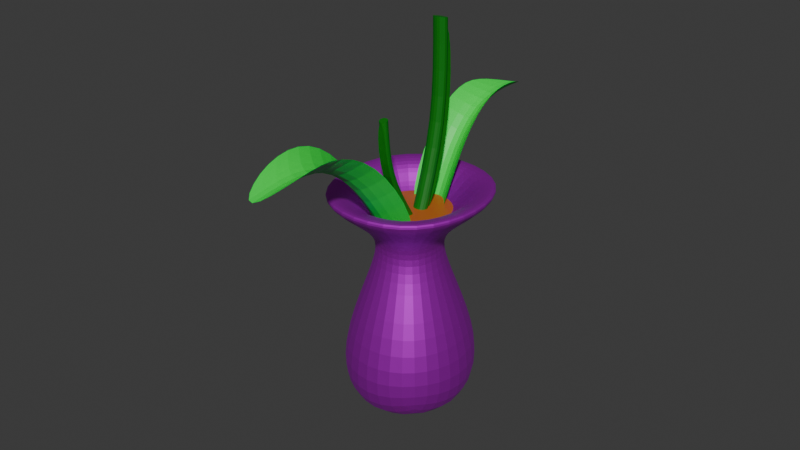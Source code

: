 # Source: Vase.blend  (saved by Blender 4.5.90; exported with 4.5.12 LTS)
import bpy
from mathutils import Matrix  # noqa: F401  (used for matrix-valued properties, if any)

bpy.ops.wm.read_factory_settings(use_empty=True)
scene = bpy.context.scene
scene.name = 'Scene'

# ---- collections
col_collection = bpy.data.collections.new('Collection'); scene.collection.children.link(col_collection)

# ---- materials (node trees are filled in below, after node groups)
mat_rose = bpy.data.materials.new('Rose')
mat_stem = bpy.data.materials.new('Stem')
mat_leaf = bpy.data.materials.new('Leaf')
mat_vase = bpy.data.materials.new('Vase')
mat_dirt = bpy.data.materials.new('Dirt')

# ---- material node trees
mat_rose.use_nodes = True; mat_rose.node_tree.nodes.clear()
_N = mat_rose.node_tree.nodes; _L = mat_rose.node_tree.links
n0 = _N.new('ShaderNodeBsdfPrincipled'); n0.name = 'Principled BSDF'; n0.location = (-200, 100)
n0.inputs[0].default_value = (0.5146, 0.001872, 0.0, 1.0)
n1 = _N.new('ShaderNodeOutputMaterial'); n1.name = 'Material Output'; n1.location = (200, 100)
_L.new(n0.outputs[0], n1.inputs[0])
n1.is_active_output = True
mat_stem.use_nodes = True; mat_stem.node_tree.nodes.clear()
_N = mat_stem.node_tree.nodes; _L = mat_stem.node_tree.links
n0 = _N.new('ShaderNodeBsdfPrincipled'); n0.name = 'Principled BSDF'; n0.location = (-200, 100)
n0.inputs[0].default_value = (0.0, 0.1755, 0.0019, 1.0)
n1 = _N.new('ShaderNodeOutputMaterial'); n1.name = 'Material Output'; n1.location = (200, 100)
_L.new(n0.outputs[0], n1.inputs[0])
n1.is_active_output = True
mat_leaf.use_nodes = True; mat_leaf.node_tree.nodes.clear()
_N = mat_leaf.node_tree.nodes; _L = mat_leaf.node_tree.links
n0 = _N.new('ShaderNodeBsdfPrincipled'); n0.name = 'Principled BSDF'; n0.location = (-200, 100)
n0.inputs[0].default_value = (0.0, 0.8003, 0.05719, 1.0)
n1 = _N.new('ShaderNodeOutputMaterial'); n1.name = 'Material Output'; n1.location = (200, 100)
_L.new(n0.outputs[0], n1.inputs[0])
n1.is_active_output = True
mat_vase.use_nodes = True; mat_vase.node_tree.nodes.clear()
_N = mat_vase.node_tree.nodes; _L = mat_vase.node_tree.links
n0 = _N.new('ShaderNodeBsdfPrincipled'); n0.name = 'Principled BSDF'; n0.location = (-200, 100)
n0.inputs[0].default_value = (0.6462, 0.00534, 0.8024, 1.0)
n0.inputs[1].default_value = 0.8
n1 = _N.new('ShaderNodeOutputMaterial'); n1.name = 'Material Output'; n1.location = (200, 100)
_L.new(n0.outputs[0], n1.inputs[0])
n1.is_active_output = True
mat_dirt.use_nodes = True; mat_dirt.node_tree.nodes.clear()
_N = mat_dirt.node_tree.nodes; _L = mat_dirt.node_tree.links
n0 = _N.new('ShaderNodeBsdfPrincipled'); n0.name = 'Principled BSDF'; n0.location = (-200, 100)
n0.inputs[0].default_value = (0.5044, 0.1203, 0.02116, 1.0)
n1 = _N.new('ShaderNodeOutputMaterial'); n1.name = 'Material Output'; n1.location = (200, 100)
_L.new(n0.outputs[0], n1.inputs[0])
n1.is_active_output = True

# ---- world
world_world = bpy.data.worlds.new('World'); scene.world = world_world
world_world.use_nodes = True; world_world.node_tree.nodes.clear()
_N = world_world.node_tree.nodes; _L = world_world.node_tree.links
n0 = _N.new('ShaderNodeOutputWorld'); n0.name = 'World Output'; n0.location = (200, 100)
n1 = _N.new('ShaderNodeBackground'); n1.name = 'Background'; n1.location = (-200, 100)
n1.inputs[0].default_value = (0.05088, 0.05088, 0.05088, 1.0)
_L.new(n1.outputs[0], n0.inputs[0])
n0.is_active_output = True
world_world.color = (0.05088, 0.05088, 0.05088)
world_world.sun_shadow_jitter_overblur = 0.0

# ---- meshes
me_sphere = bpy.data.meshes.new('Sphere')
me_sphere.from_pydata([(0.5939, 0.7077, 1.387), (0.6428, 0.766, 1.005), (0.5939, 0.7077, 0.6221), (0.4545, 0.5417, 0.2977), (0.246, 0.2932, 0.08089), (0.9098, 0.1604, 1.387), (0.9848, 0.1736, 1.005), (0.9098, 0.1604, 0.6221), (0.6964, 0.1228, 0.2977), (0.3769, 0.06645, 0.08089), (0.8001, -0.4619, 1.387), (0.866, -0.5, 1.005), (0.8001, -0.4619, 0.6221), (0.6124, -0.3536, 0.2977), (0.3314, -0.1913, 0.08089), (0.0, 0.0, 0.00477), (-0.7077, 0.5939, 1.387), (-0.766, 0.6428, 1.005), (-0.7077, 0.5939, 0.6221), (-0.5417, 0.4545, 0.2977), (-0.2932, 0.246, 0.08089), (-0.1604, 0.9098, 1.387), (-0.1736, 0.9848, 1.005), (-0.1604, 0.9098, 0.6221), (-0.1228, 0.6964, 0.2977), (-0.06645, 0.3769, 0.08089), (0.4619, 0.8001, 1.387), (0.5, 0.866, 1.005), (0.4619, 0.8001, 0.6221), (0.3536, 0.6124, 0.2977), (0.1913, 0.3314, 0.08089), (0.0, 0.0, 0.00477), (-0.5939, -0.7077, 1.387), (-0.6428, -0.766, 1.005), (-0.5939, -0.7077, 0.6221), (-0.4545, -0.5417, 0.2977), (-0.246, -0.2932, 0.08089), (-0.9098, -0.1604, 1.387), (-0.9848, -0.1736, 1.005), (-0.9098, -0.1604, 0.6221), (-0.6964, -0.1228, 0.2977), (-0.3769, -0.06645, 0.08089), (-0.8001, 0.4619, 1.387), (-0.866, 0.5, 1.005), (-0.8001, 0.4619, 0.6221), (-0.6124, 0.3536, 0.2977), (-0.3314, 0.1913, 0.08089), (0.0, 0.0, 0.00477), (0.7077, -0.5939, 1.387), (0.766, -0.6428, 1.005), (0.7077, -0.5939, 0.6221), (0.5417, -0.4545, 0.2977), (0.2932, -0.246, 0.08089), (0.1604, -0.9098, 1.387), (0.1736, -0.9848, 1.005), (0.1604, -0.9098, 0.6221), (0.1228, -0.6964, 0.2977), (0.06645, -0.3769, 0.08089), (-0.4619, -0.8001, 1.387), (-0.5, -0.866, 1.005), (-0.4619, -0.8001, 0.6221), (-0.3536, -0.6124, 0.2977), (-0.1913, -0.3314, 0.08089), (0.0, 0.0, 0.00477)], [], [(1, 0, 5, 6), (4, 3, 8, 9), (2, 1, 6, 7), (15, 4, 9), (3, 2, 7, 8), (9, 8, 13, 14), (7, 6, 11, 12), (15, 9, 14), (8, 7, 12, 13), (6, 5, 10, 11), (17, 16, 21, 22), (20, 19, 24, 25), (18, 17, 22, 23), (31, 20, 25), (19, 18, 23, 24), (25, 24, 29, 30), (23, 22, 27, 28), (31, 25, 30), (24, 23, 28, 29), (22, 21, 26, 27), (33, 32, 37, 38), (36, 35, 40, 41), (34, 33, 38, 39), (47, 36, 41), (35, 34, 39, 40), (41, 40, 45, 46), (39, 38, 43, 44), (47, 41, 46), (40, 39, 44, 45), (38, 37, 42, 43), (49, 48, 53, 54), (52, 51, 56, 57), (50, 49, 54, 55), (63, 52, 57), (51, 50, 55, 56), (57, 56, 61, 62), (55, 54, 59, 60), (63, 57, 62), (56, 55, 60, 61), (54, 53, 58, 59)])
_uv = me_sphere.uv_layers.new(name='UVMap')
_uv.uv.foreach_set('vector', [0.5556, 0.5, 0.5556, 0.625, 0.4444, 0.625, 0.4444, 0.5, 0.5556, 0.125, 0.5556, 0.25, 0.4444, 0.25, 0.4444, 0.125, 0.5556, 0.375, 0.5556, 0.5, 0.4444, 0.5, 0.4444, 0.375, 0.5, 0.0, 0.5556, 0.125, 0.4444, 0.125, 0.5556, 0.25, 0.5556, 0.375, 0.4444, 0.375, 0.4444, 0.25, 0.4444, 0.125, 0.4444, 0.25, 0.3333, 0.25, 0.3333, 0.125, 0.4444, 0.375, 0.4444, 0.5, 0.3333, 0.5, 0.3333, 0.375, 0.3889, 0.0, 0.4444, 0.125, 0.3333, 0.125, 0.4444, 0.25, 0.4444, 0.375, 0.3333, 0.375, 0.3333, 0.25, 0.4444, 0.5, 0.4444, 0.625, 0.3333, 0.625, 0.3333, 0.5, 0.5556, 0.5, 0.5556, 0.625, 0.4444, 0.625, 0.4444, 0.5, 0.5556, 0.125, 0.5556, 0.25, 0.4444, 0.25, 0.4444, 0.125, 0.5556, 0.375, 0.5556, 0.5, 0.4444, 0.5, 0.4444, 0.375, 0.5, 0.0, 0.5556, 0.125, 0.4444, 0.125, 0.5556, 0.25, 0.5556, 0.375, 0.4444, 0.375, 0.4444, 0.25, 0.4444, 0.125, 0.4444, 0.25, 0.3333, 0.25, 0.3333, 0.125, 0.4444, 0.375, 0.4444, 0.5, 0.3333, 0.5, 0.3333, 0.375, 0.3889, 0.0, 0.4444, 0.125, 0.3333, 0.125, 0.4444, 0.25, 0.4444, 0.375, 0.3333, 0.375, 0.3333, 0.25, 0.4444, 0.5, 0.4444, 0.625, 0.3333, 0.625, 0.3333, 0.5, 0.5556, 0.5, 0.5556, 0.625, 0.4444, 0.625, 0.4444, 0.5, 0.5556, 0.125, 0.5556, 0.25, 0.4444, 0.25, 0.4444, 0.125, 0.5556, 0.375, 0.5556, 0.5, 0.4444, 0.5, 0.4444, 0.375, 0.5, 0.0, 0.5556, 0.125, 0.4444, 0.125, 0.5556, 0.25, 0.5556, 0.375, 0.4444, 0.375, 0.4444, 0.25, 0.4444, 0.125, 0.4444, 0.25, 0.3333, 0.25, 0.3333, 0.125, 0.4444, 0.375, 0.4444, 0.5, 0.3333, 0.5, 0.3333, 0.375, 0.3889, 0.0, 0.4444, 0.125, 0.3333, 0.125, 0.4444, 0.25, 0.4444, 0.375, 0.3333, 0.375, 0.3333, 0.25, 0.4444, 0.5, 0.4444, 0.625, 0.3333, 0.625, 0.3333, 0.5, 0.5556, 0.5, 0.5556, 0.625, 0.4444, 0.625, 0.4444, 0.5, 0.5556, 0.125, 0.5556, 0.25, 0.4444, 0.25, 0.4444, 0.125, 0.5556, 0.375, 0.5556, 0.5, 0.4444, 0.5, 0.4444, 0.375, 0.5, 0.0, 0.5556, 0.125, 0.4444, 0.125, 0.5556, 0.25, 0.5556, 0.375, 0.4444, 0.375, 0.4444, 0.25, 0.4444, 0.125, 0.4444, 0.25, 0.3333, 0.25, 0.3333, 0.125, 0.4444, 0.375, 0.4444, 0.5, 0.3333, 0.5, 0.3333, 0.375, 0.3889, 0.0, 0.4444, 0.125, 0.3333, 0.125, 0.4444, 0.25, 0.4444, 0.375, 0.3333, 0.375, 0.3333, 0.25, 0.4444, 0.5, 0.4444, 0.625, 0.3333, 0.625, 0.3333, 0.5])
me_sphere.materials.append(mat_rose)
me_sphere.update()
me_sphere_001 = bpy.data.meshes.new('Sphere.001')
me_sphere_001.from_pydata([(-0.09893, 0.7378, 1.324), (-0.09747, 0.8036, 0.9927), (-0.09893, 0.7378, 0.6618), (-0.1031, 0.5503, 0.3812), (-0.1093, 0.2696, 0.1937), (0.4347, 0.5345, 1.324), (0.4801, 0.5836, 0.9927), (0.4347, 0.5345, 0.6618), (0.3053, 0.3947, 0.3812), (0.1117, 0.1855, 0.1937), (0.7103, 0.05245, 1.324), (0.7785, 0.06183, 0.9927), (0.7103, 0.05245, 0.6618), (0.5163, 0.02575, 0.3812), (0.2259, -0.01422, 0.1937), (-0.1166, -0.06137, 0.1279), (-0.7378, -0.09893, 1.324), (-0.8036, -0.09747, 0.9927), (-0.7378, -0.09893, 0.6618), (-0.5503, -0.1031, 0.3812), (-0.2696, -0.1093, 0.1937), (-0.5345, 0.4347, 1.324), (-0.5836, 0.4801, 0.9927), (-0.5345, 0.4347, 0.6618), (-0.3947, 0.3053, 0.3812), (-0.1855, 0.1117, 0.1937), (-0.05245, 0.7103, 1.324), (-0.06183, 0.7785, 0.9927), (-0.05245, 0.7103, 0.6618), (-0.02575, 0.5163, 0.3812), (0.01422, 0.2259, 0.1937), (0.06137, -0.1166, 0.1279), (0.09893, -0.7378, 1.324), (0.09747, -0.8036, 0.9927), (0.09893, -0.7378, 0.6618), (0.1031, -0.5503, 0.3812), (0.1093, -0.2696, 0.1937), (-0.4347, -0.5345, 1.324), (-0.4801, -0.5836, 0.9927), (-0.4347, -0.5345, 0.6618), (-0.3053, -0.3947, 0.3812), (-0.1117, -0.1855, 0.1937), (-0.7103, -0.05245, 1.324), (-0.7785, -0.06183, 0.9927), (-0.7103, -0.05245, 0.6618), (-0.5163, -0.02575, 0.3812), (-0.2259, 0.01422, 0.1937), (0.1166, 0.06137, 0.1279), (0.7378, 0.09893, 1.324), (0.8036, 0.09747, 0.9927), (0.7378, 0.09893, 0.6618), (0.5503, 0.1031, 0.3812), (0.2696, 0.1093, 0.1937), (0.5345, -0.4347, 1.324), (0.5836, -0.4801, 0.9927), (0.5345, -0.4347, 0.6618), (0.3947, -0.3053, 0.3812), (0.1855, -0.1117, 0.1937), (0.05245, -0.7103, 1.324), (0.06183, -0.7785, 0.9927), (0.05245, -0.7103, 0.6618), (0.02575, -0.5163, 0.3812), (-0.01422, -0.2259, 0.1937), (-0.06137, 0.1166, 0.1279)], [], [(1, 0, 5, 6), (4, 3, 8, 9), (2, 1, 6, 7), (15, 4, 9), (3, 2, 7, 8), (9, 8, 13, 14), (7, 6, 11, 12), (15, 9, 14), (8, 7, 12, 13), (6, 5, 10, 11), (17, 16, 21, 22), (20, 19, 24, 25), (18, 17, 22, 23), (31, 20, 25), (19, 18, 23, 24), (25, 24, 29, 30), (23, 22, 27, 28), (31, 25, 30), (24, 23, 28, 29), (22, 21, 26, 27), (33, 32, 37, 38), (36, 35, 40, 41), (34, 33, 38, 39), (47, 36, 41), (35, 34, 39, 40), (41, 40, 45, 46), (39, 38, 43, 44), (47, 41, 46), (40, 39, 44, 45), (38, 37, 42, 43), (49, 48, 53, 54), (52, 51, 56, 57), (50, 49, 54, 55), (63, 52, 57), (51, 50, 55, 56), (57, 56, 61, 62), (55, 54, 59, 60), (63, 57, 62), (56, 55, 60, 61), (54, 53, 58, 59)])
_uv = me_sphere_001.uv_layers.new(name='UVMap')
_uv.uv.foreach_set('vector', [0.5556, 0.5, 0.5556, 0.625, 0.4444, 0.625, 0.4444, 0.5, 0.5556, 0.125, 0.5556, 0.25, 0.4444, 0.25, 0.4444, 0.125, 0.5556, 0.375, 0.5556, 0.5, 0.4444, 0.5, 0.4444, 0.375, 0.5, 0.0, 0.5556, 0.125, 0.4444, 0.125, 0.5556, 0.25, 0.5556, 0.375, 0.4444, 0.375, 0.4444, 0.25, 0.4444, 0.125, 0.4444, 0.25, 0.3333, 0.25, 0.3333, 0.125, 0.4444, 0.375, 0.4444, 0.5, 0.3333, 0.5, 0.3333, 0.375, 0.3889, 0.0, 0.4444, 0.125, 0.3333, 0.125, 0.4444, 0.25, 0.4444, 0.375, 0.3333, 0.375, 0.3333, 0.25, 0.4444, 0.5, 0.4444, 0.625, 0.3333, 0.625, 0.3333, 0.5, 0.5556, 0.5, 0.5556, 0.625, 0.4444, 0.625, 0.4444, 0.5, 0.5556, 0.125, 0.5556, 0.25, 0.4444, 0.25, 0.4444, 0.125, 0.5556, 0.375, 0.5556, 0.5, 0.4444, 0.5, 0.4444, 0.375, 0.5, 0.0, 0.5556, 0.125, 0.4444, 0.125, 0.5556, 0.25, 0.5556, 0.375, 0.4444, 0.375, 0.4444, 0.25, 0.4444, 0.125, 0.4444, 0.25, 0.3333, 0.25, 0.3333, 0.125, 0.4444, 0.375, 0.4444, 0.5, 0.3333, 0.5, 0.3333, 0.375, 0.3889, 0.0, 0.4444, 0.125, 0.3333, 0.125, 0.4444, 0.25, 0.4444, 0.375, 0.3333, 0.375, 0.3333, 0.25, 0.4444, 0.5, 0.4444, 0.625, 0.3333, 0.625, 0.3333, 0.5, 0.5556, 0.5, 0.5556, 0.625, 0.4444, 0.625, 0.4444, 0.5, 0.5556, 0.125, 0.5556, 0.25, 0.4444, 0.25, 0.4444, 0.125, 0.5556, 0.375, 0.5556, 0.5, 0.4444, 0.5, 0.4444, 0.375, 0.5, 0.0, 0.5556, 0.125, 0.4444, 0.125, 0.5556, 0.25, 0.5556, 0.375, 0.4444, 0.375, 0.4444, 0.25, 0.4444, 0.125, 0.4444, 0.25, 0.3333, 0.25, 0.3333, 0.125, 0.4444, 0.375, 0.4444, 0.5, 0.3333, 0.5, 0.3333, 0.375, 0.3889, 0.0, 0.4444, 0.125, 0.3333, 0.125, 0.4444, 0.25, 0.4444, 0.375, 0.3333, 0.375, 0.3333, 0.25, 0.4444, 0.5, 0.4444, 0.625, 0.3333, 0.625, 0.3333, 0.5, 0.5556, 0.5, 0.5556, 0.625, 0.4444, 0.625, 0.4444, 0.5, 0.5556, 0.125, 0.5556, 0.25, 0.4444, 0.25, 0.4444, 0.125, 0.5556, 0.375, 0.5556, 0.5, 0.4444, 0.5, 0.4444, 0.375, 0.5, 0.0, 0.5556, 0.125, 0.4444, 0.125, 0.5556, 0.25, 0.5556, 0.375, 0.4444, 0.375, 0.4444, 0.25, 0.4444, 0.125, 0.4444, 0.25, 0.3333, 0.25, 0.3333, 0.125, 0.4444, 0.375, 0.4444, 0.5, 0.3333, 0.5, 0.3333, 0.375, 0.3889, 0.0, 0.4444, 0.125, 0.3333, 0.125, 0.4444, 0.25, 0.4444, 0.375, 0.3333, 0.375, 0.3333, 0.25, 0.4444, 0.5, 0.4444, 0.625, 0.3333, 0.625, 0.3333, 0.5])
me_sphere_001.materials.append(mat_rose)
me_sphere_001.update()
me_sphere_002 = bpy.data.meshes.new('Sphere.002')
me_sphere_002.from_pydata([(-0.3589, 0.2208, 1.261), (-0.3865, 0.2497, 1.06), (-0.3589, 0.2208, 0.8597), (-0.2802, 0.1386, 0.6895), (-0.1625, 0.01557, 0.5758), (-0.04282, 0.3625, 1.261), (-0.0444, 0.403, 1.06), (-0.04282, 0.3625, 0.8597), (-0.03833, 0.247, 0.6895), (-0.03162, 0.07426, 0.5758), (0.2822, 0.274, 1.261), (0.3074, 0.3072, 1.06), (0.2822, 0.274, 0.8597), (0.2104, 0.1793, 0.6895), (0.103, 0.03759, 0.5758), (-0.0237, -0.1295, 0.5359), (-0.2208, -0.3589, 1.261), (-0.2497, -0.3865, 1.06), (-0.2208, -0.3589, 0.8597), (-0.1386, -0.2802, 0.6895), (-0.01557, -0.1625, 0.5758), (-0.3625, -0.04282, 1.261), (-0.403, -0.0444, 1.06), (-0.3625, -0.04282, 0.8597), (-0.247, -0.03833, 0.6895), (-0.07426, -0.03162, 0.5758), (-0.274, 0.2822, 1.261), (-0.3072, 0.3074, 1.06), (-0.274, 0.2822, 0.8597), (-0.1793, 0.2104, 0.6895), (-0.03759, 0.103, 0.5758), (0.1295, -0.0237, 0.5359), (0.3589, -0.2208, 1.261), (0.3865, -0.2497, 1.06), (0.3589, -0.2208, 0.8597), (0.2802, -0.1386, 0.6895), (0.1625, -0.01557, 0.5758), (0.04282, -0.3625, 1.261), (0.0444, -0.403, 1.06), (0.04282, -0.3625, 0.8597), (0.03833, -0.247, 0.6895), (0.03162, -0.07426, 0.5758), (-0.2822, -0.274, 1.261), (-0.3074, -0.3072, 1.06), (-0.2822, -0.274, 0.8597), (-0.2104, -0.1793, 0.6895), (-0.103, -0.03759, 0.5758), (0.0237, 0.1295, 0.5359), (0.2208, 0.3589, 1.261), (0.2497, 0.3865, 1.06), (0.2208, 0.3589, 0.8597), (0.1386, 0.2802, 0.6895), (0.01557, 0.1625, 0.5758), (0.3625, 0.04282, 1.261), (0.403, 0.0444, 1.06), (0.3625, 0.04282, 0.8597), (0.247, 0.03833, 0.6895), (0.07426, 0.03162, 0.5758), (0.274, -0.2822, 1.261), (0.3072, -0.3074, 1.06), (0.274, -0.2822, 0.8597), (0.1793, -0.2104, 0.6895), (0.03759, -0.103, 0.5758), (-0.1295, 0.0237, 0.5359)], [], [(1, 0, 5, 6), (4, 3, 8, 9), (2, 1, 6, 7), (15, 4, 9), (3, 2, 7, 8), (9, 8, 13, 14), (7, 6, 11, 12), (15, 9, 14), (8, 7, 12, 13), (6, 5, 10, 11), (17, 16, 21, 22), (20, 19, 24, 25), (18, 17, 22, 23), (31, 20, 25), (19, 18, 23, 24), (25, 24, 29, 30), (23, 22, 27, 28), (31, 25, 30), (24, 23, 28, 29), (22, 21, 26, 27), (33, 32, 37, 38), (36, 35, 40, 41), (34, 33, 38, 39), (47, 36, 41), (35, 34, 39, 40), (41, 40, 45, 46), (39, 38, 43, 44), (47, 41, 46), (40, 39, 44, 45), (38, 37, 42, 43), (49, 48, 53, 54), (52, 51, 56, 57), (50, 49, 54, 55), (63, 52, 57), (51, 50, 55, 56), (57, 56, 61, 62), (55, 54, 59, 60), (63, 57, 62), (56, 55, 60, 61), (54, 53, 58, 59)])
_uv = me_sphere_002.uv_layers.new(name='UVMap')
_uv.uv.foreach_set('vector', [0.5556, 0.5, 0.5556, 0.625, 0.4444, 0.625, 0.4444, 0.5, 0.5556, 0.125, 0.5556, 0.25, 0.4444, 0.25, 0.4444, 0.125, 0.5556, 0.375, 0.5556, 0.5, 0.4444, 0.5, 0.4444, 0.375, 0.5, 0.0, 0.5556, 0.125, 0.4444, 0.125, 0.5556, 0.25, 0.5556, 0.375, 0.4444, 0.375, 0.4444, 0.25, 0.4444, 0.125, 0.4444, 0.25, 0.3333, 0.25, 0.3333, 0.125, 0.4444, 0.375, 0.4444, 0.5, 0.3333, 0.5, 0.3333, 0.375, 0.3889, 0.0, 0.4444, 0.125, 0.3333, 0.125, 0.4444, 0.25, 0.4444, 0.375, 0.3333, 0.375, 0.3333, 0.25, 0.4444, 0.5, 0.4444, 0.625, 0.3333, 0.625, 0.3333, 0.5, 0.5556, 0.5, 0.5556, 0.625, 0.4444, 0.625, 0.4444, 0.5, 0.5556, 0.125, 0.5556, 0.25, 0.4444, 0.25, 0.4444, 0.125, 0.5556, 0.375, 0.5556, 0.5, 0.4444, 0.5, 0.4444, 0.375, 0.5, 0.0, 0.5556, 0.125, 0.4444, 0.125, 0.5556, 0.25, 0.5556, 0.375, 0.4444, 0.375, 0.4444, 0.25, 0.4444, 0.125, 0.4444, 0.25, 0.3333, 0.25, 0.3333, 0.125, 0.4444, 0.375, 0.4444, 0.5, 0.3333, 0.5, 0.3333, 0.375, 0.3889, 0.0, 0.4444, 0.125, 0.3333, 0.125, 0.4444, 0.25, 0.4444, 0.375, 0.3333, 0.375, 0.3333, 0.25, 0.4444, 0.5, 0.4444, 0.625, 0.3333, 0.625, 0.3333, 0.5, 0.5556, 0.5, 0.5556, 0.625, 0.4444, 0.625, 0.4444, 0.5, 0.5556, 0.125, 0.5556, 0.25, 0.4444, 0.25, 0.4444, 0.125, 0.5556, 0.375, 0.5556, 0.5, 0.4444, 0.5, 0.4444, 0.375, 0.5, 0.0, 0.5556, 0.125, 0.4444, 0.125, 0.5556, 0.25, 0.5556, 0.375, 0.4444, 0.375, 0.4444, 0.25, 0.4444, 0.125, 0.4444, 0.25, 0.3333, 0.25, 0.3333, 0.125, 0.4444, 0.375, 0.4444, 0.5, 0.3333, 0.5, 0.3333, 0.375, 0.3889, 0.0, 0.4444, 0.125, 0.3333, 0.125, 0.4444, 0.25, 0.4444, 0.375, 0.3333, 0.375, 0.3333, 0.25, 0.4444, 0.5, 0.4444, 0.625, 0.3333, 0.625, 0.3333, 0.5, 0.5556, 0.5, 0.5556, 0.625, 0.4444, 0.625, 0.4444, 0.5, 0.5556, 0.125, 0.5556, 0.25, 0.4444, 0.25, 0.4444, 0.125, 0.5556, 0.375, 0.5556, 0.5, 0.4444, 0.5, 0.4444, 0.375, 0.5, 0.0, 0.5556, 0.125, 0.4444, 0.125, 0.5556, 0.25, 0.5556, 0.375, 0.4444, 0.375, 0.4444, 0.25, 0.4444, 0.125, 0.4444, 0.25, 0.3333, 0.25, 0.3333, 0.125, 0.4444, 0.375, 0.4444, 0.5, 0.3333, 0.5, 0.3333, 0.375, 0.3889, 0.0, 0.4444, 0.125, 0.3333, 0.125, 0.4444, 0.25, 0.4444, 0.375, 0.3333, 0.375, 0.3333, 0.25, 0.4444, 0.5, 0.4444, 0.625, 0.3333, 0.625, 0.3333, 0.5])
me_sphere_002.materials.append(mat_rose)
me_sphere_002.update()
me_cube_001 = bpy.data.meshes.new('Cube.001')
me_cube_001.from_pydata([(-0.2347, -0.2347, -4.816), (-0.2347, -0.2347, 1.0), (-0.2347, 0.2347, -4.816), (-0.2347, 0.2347, 1.0), (0.2347, -0.2347, -4.816), (0.2347, -0.2347, 1.0), (0.2347, 0.2347, -4.816), (0.2347, 0.2347, 1.0), (-0.2347, 0.4871, -1.894), (-0.2347, 0.9564, -1.894), (0.2347, 0.9564, -1.894), (0.2347, 0.4871, -1.894), (-0.2347, 0.2347, -4.816), (-0.2347, 0.2347, 1.0), (0.2347, 0.2347, -4.816), (0.2347, 0.2347, 1.0), (-0.2347, 0.9564, -1.894), (0.2347, 0.9564, -1.894)], [], [(8, 1, 3, 9), (9, 3, 7, 10), (10, 7, 5, 11), (11, 5, 1, 8), (2, 6, 4, 0), (7, 3, 1, 5), (4, 11, 8, 0), (6, 10, 11, 4), (2, 9, 10, 6), (0, 8, 9, 2), (16, 13, 15, 17), (12, 16, 17, 14)])
_k = {(0, 2): 1.0, (1, 3): 1.0, (2, 6): 1.0, (3, 7): 1.0, (4, 6): 1.0, (5, 7): 1.0, (0, 4): 1.0, (1, 5): 1.0, (12, 14): 1.0, (13, 15): 1.0}
me_cube_001.attributes.new('crease_edge', 'FLOAT', 'EDGE').data.foreach_set('value', [_k.get((min(e.vertices), max(e.vertices)), 0.0) for e in me_cube_001.edges])
_uv = me_cube_001.uv_layers.new(name='UVMap')
_uv.uv.foreach_set('vector', [0.5006, 0.0, 0.625, 0.0, 0.625, 0.25, 0.5006, 0.25, 0.5006, 0.25, 0.625, 0.25, 0.625, 0.5, 0.5006, 0.5, 0.5006, 0.5, 0.625, 0.5, 0.625, 0.75, 0.5006, 0.75, 0.5006, 0.75, 0.625, 0.75, 0.625, 1.0, 0.5006, 1.0, 0.125, 0.5, 0.375, 0.5, 0.375, 0.75, 0.125, 0.75, 0.625, 0.5, 0.875, 0.5, 0.875, 0.75, 0.625, 0.75, 0.375, 0.75, 0.5006, 0.75, 0.5006, 1.0, 0.375, 1.0, 0.375, 0.5, 0.5006, 0.5, 0.5006, 0.75, 0.375, 0.75, 0.375, 0.25, 0.5006, 0.25, 0.5006, 0.5, 0.375, 0.5, 0.375, 0.0, 0.5006, 0.0, 0.5006, 0.25, 0.375, 0.25, 0.5006, 0.25, 0.625, 0.25, 0.625, 0.5, 0.5006, 0.5, 0.375, 0.25, 0.5006, 0.25, 0.5006, 0.5, 0.375, 0.5])
me_cube_001.materials.append(mat_stem)
me_cube_001.update()
me_cube_002 = bpy.data.meshes.new('Cube.002')
me_cube_002.from_pydata([(-0.2347, -0.5697, -0.1406), (-0.1596, -2.013, 4.985), (0.2347, -0.5697, -0.1406), (0.1634, -1.792, 5.402), (-0.2347, -2.443, 2.214), (0.2347, -2.443, 2.214), (0.01783, 0.3131, 0.05214), (0.01413, -0.7151, 6.148), (0.01783, -1.561, 2.407), (-0.2142, -2.758, 4.028), (0.2152, -2.758, 4.028), (0.01682, -1.95, 4.204)], [], [(11, 7, 3, 10), (6, 8, 5, 2), (0, 4, 8, 6), (9, 1, 7, 11), (4, 9, 11, 8), (8, 11, 10, 5)])
_k = {(2, 6): 1.0, (1, 7): 1.0, (0, 6): 1.0, (3, 7): 1.0}
me_cube_002.attributes.new('crease_edge', 'FLOAT', 'EDGE').data.foreach_set('value', [_k.get((min(e.vertices), max(e.vertices)), 0.0) for e in me_cube_002.edges])
_uv = me_cube_002.uv_layers.new(name='UVMap')
_uv.uv.foreach_set('vector', [0.5773, 0.3845, 0.625, 0.3845, 0.625, 0.5, 0.5773, 0.5, 0.375, 0.3845, 0.5006, 0.3845, 0.5006, 0.5, 0.375, 0.5, 0.375, 0.25, 0.5006, 0.25, 0.5006, 0.3845, 0.375, 0.3845, 0.5773, 0.25, 0.625, 0.25, 0.625, 0.3845, 0.5773, 0.3845, 0.5006, 0.25, 0.5773, 0.25, 0.5773, 0.3845, 0.5006, 0.3845, 0.5006, 0.3845, 0.5773, 0.3845, 0.5773, 0.5, 0.5006, 0.5])
me_cube_002.materials.append(mat_leaf)
me_cube_002.update()
me_sphere_003 = bpy.data.meshes.new('Sphere.003')
me_sphere_003.from_pydata([(0.5939, 0.7077, 1.387), (0.6428, 0.766, 1.005), (0.5939, 0.7077, 0.6221), (0.4545, 0.5417, 0.2977), (0.246, 0.2932, 0.08089), (0.9098, 0.1604, 1.387), (0.9848, 0.1736, 1.005), (0.9098, 0.1604, 0.6221), (0.6964, 0.1228, 0.2977), (0.3769, 0.06645, 0.08089), (0.8001, -0.4619, 1.387), (0.866, -0.5, 1.005), (0.8001, -0.4619, 0.6221), (0.6124, -0.3536, 0.2977), (0.3314, -0.1913, 0.08089), (0.0, 0.0, 0.00477), (-0.7077, 0.5939, 1.387), (-0.766, 0.6428, 1.005), (-0.7077, 0.5939, 0.6221), (-0.5417, 0.4545, 0.2977), (-0.2932, 0.246, 0.08089), (-0.1604, 0.9098, 1.387), (-0.1736, 0.9848, 1.005), (-0.1604, 0.9098, 0.6221), (-0.1228, 0.6964, 0.2977), (-0.06645, 0.3769, 0.08089), (0.4619, 0.8001, 1.387), (0.5, 0.866, 1.005), (0.4619, 0.8001, 0.6221), (0.3536, 0.6124, 0.2977), (0.1913, 0.3314, 0.08089), (0.0, 0.0, 0.00477), (-0.5939, -0.7077, 1.387), (-0.6428, -0.766, 1.005), (-0.5939, -0.7077, 0.6221), (-0.4545, -0.5417, 0.2977), (-0.246, -0.2932, 0.08089), (-0.9098, -0.1604, 1.387), (-0.9848, -0.1736, 1.005), (-0.9098, -0.1604, 0.6221), (-0.6964, -0.1228, 0.2977), (-0.3769, -0.06645, 0.08089), (-0.8001, 0.4619, 1.387), (-0.866, 0.5, 1.005), (-0.8001, 0.4619, 0.6221), (-0.6124, 0.3536, 0.2977), (-0.3314, 0.1913, 0.08089), (0.0, 0.0, 0.00477), (0.7077, -0.5939, 1.387), (0.766, -0.6428, 1.005), (0.7077, -0.5939, 0.6221), (0.5417, -0.4545, 0.2977), (0.2932, -0.246, 0.08089), (0.1604, -0.9098, 1.387), (0.1736, -0.9848, 1.005), (0.1604, -0.9098, 0.6221), (0.1228, -0.6964, 0.2977), (0.06645, -0.3769, 0.08089), (-0.4619, -0.8001, 1.387), (-0.5, -0.866, 1.005), (-0.4619, -0.8001, 0.6221), (-0.3536, -0.6124, 0.2977), (-0.1913, -0.3314, 0.08089), (0.0, 0.0, 0.00477)], [], [(1, 0, 5, 6), (4, 3, 8, 9), (2, 1, 6, 7), (15, 4, 9), (3, 2, 7, 8), (9, 8, 13, 14), (7, 6, 11, 12), (15, 9, 14), (8, 7, 12, 13), (6, 5, 10, 11), (17, 16, 21, 22), (20, 19, 24, 25), (18, 17, 22, 23), (31, 20, 25), (19, 18, 23, 24), (25, 24, 29, 30), (23, 22, 27, 28), (31, 25, 30), (24, 23, 28, 29), (22, 21, 26, 27), (33, 32, 37, 38), (36, 35, 40, 41), (34, 33, 38, 39), (47, 36, 41), (35, 34, 39, 40), (41, 40, 45, 46), (39, 38, 43, 44), (47, 41, 46), (40, 39, 44, 45), (38, 37, 42, 43), (49, 48, 53, 54), (52, 51, 56, 57), (50, 49, 54, 55), (63, 52, 57), (51, 50, 55, 56), (57, 56, 61, 62), (55, 54, 59, 60), (63, 57, 62), (56, 55, 60, 61), (54, 53, 58, 59)])
_uv = me_sphere_003.uv_layers.new(name='UVMap')
_uv.uv.foreach_set('vector', [0.5556, 0.5, 0.5556, 0.625, 0.4444, 0.625, 0.4444, 0.5, 0.5556, 0.125, 0.5556, 0.25, 0.4444, 0.25, 0.4444, 0.125, 0.5556, 0.375, 0.5556, 0.5, 0.4444, 0.5, 0.4444, 0.375, 0.5, 0.0, 0.5556, 0.125, 0.4444, 0.125, 0.5556, 0.25, 0.5556, 0.375, 0.4444, 0.375, 0.4444, 0.25, 0.4444, 0.125, 0.4444, 0.25, 0.3333, 0.25, 0.3333, 0.125, 0.4444, 0.375, 0.4444, 0.5, 0.3333, 0.5, 0.3333, 0.375, 0.3889, 0.0, 0.4444, 0.125, 0.3333, 0.125, 0.4444, 0.25, 0.4444, 0.375, 0.3333, 0.375, 0.3333, 0.25, 0.4444, 0.5, 0.4444, 0.625, 0.3333, 0.625, 0.3333, 0.5, 0.5556, 0.5, 0.5556, 0.625, 0.4444, 0.625, 0.4444, 0.5, 0.5556, 0.125, 0.5556, 0.25, 0.4444, 0.25, 0.4444, 0.125, 0.5556, 0.375, 0.5556, 0.5, 0.4444, 0.5, 0.4444, 0.375, 0.5, 0.0, 0.5556, 0.125, 0.4444, 0.125, 0.5556, 0.25, 0.5556, 0.375, 0.4444, 0.375, 0.4444, 0.25, 0.4444, 0.125, 0.4444, 0.25, 0.3333, 0.25, 0.3333, 0.125, 0.4444, 0.375, 0.4444, 0.5, 0.3333, 0.5, 0.3333, 0.375, 0.3889, 0.0, 0.4444, 0.125, 0.3333, 0.125, 0.4444, 0.25, 0.4444, 0.375, 0.3333, 0.375, 0.3333, 0.25, 0.4444, 0.5, 0.4444, 0.625, 0.3333, 0.625, 0.3333, 0.5, 0.5556, 0.5, 0.5556, 0.625, 0.4444, 0.625, 0.4444, 0.5, 0.5556, 0.125, 0.5556, 0.25, 0.4444, 0.25, 0.4444, 0.125, 0.5556, 0.375, 0.5556, 0.5, 0.4444, 0.5, 0.4444, 0.375, 0.5, 0.0, 0.5556, 0.125, 0.4444, 0.125, 0.5556, 0.25, 0.5556, 0.375, 0.4444, 0.375, 0.4444, 0.25, 0.4444, 0.125, 0.4444, 0.25, 0.3333, 0.25, 0.3333, 0.125, 0.4444, 0.375, 0.4444, 0.5, 0.3333, 0.5, 0.3333, 0.375, 0.3889, 0.0, 0.4444, 0.125, 0.3333, 0.125, 0.4444, 0.25, 0.4444, 0.375, 0.3333, 0.375, 0.3333, 0.25, 0.4444, 0.5, 0.4444, 0.625, 0.3333, 0.625, 0.3333, 0.5, 0.5556, 0.5, 0.5556, 0.625, 0.4444, 0.625, 0.4444, 0.5, 0.5556, 0.125, 0.5556, 0.25, 0.4444, 0.25, 0.4444, 0.125, 0.5556, 0.375, 0.5556, 0.5, 0.4444, 0.5, 0.4444, 0.375, 0.5, 0.0, 0.5556, 0.125, 0.4444, 0.125, 0.5556, 0.25, 0.5556, 0.375, 0.4444, 0.375, 0.4444, 0.25, 0.4444, 0.125, 0.4444, 0.25, 0.3333, 0.25, 0.3333, 0.125, 0.4444, 0.375, 0.4444, 0.5, 0.3333, 0.5, 0.3333, 0.375, 0.3889, 0.0, 0.4444, 0.125, 0.3333, 0.125, 0.4444, 0.25, 0.4444, 0.375, 0.3333, 0.375, 0.3333, 0.25, 0.4444, 0.5, 0.4444, 0.625, 0.3333, 0.625, 0.3333, 0.5])
me_sphere_003.materials.append(mat_rose)
me_sphere_003.update()
me_sphere_004 = bpy.data.meshes.new('Sphere.004')
me_sphere_004.from_pydata([(-0.09893, 0.7378, 1.324), (-0.09747, 0.8036, 0.9927), (-0.09893, 0.7378, 0.6618), (-0.1031, 0.5503, 0.3812), (-0.1093, 0.2696, 0.1937), (0.4347, 0.5345, 1.324), (0.4801, 0.5836, 0.9927), (0.4347, 0.5345, 0.6618), (0.3053, 0.3947, 0.3812), (0.1117, 0.1855, 0.1937), (0.7103, 0.05245, 1.324), (0.7785, 0.06183, 0.9927), (0.7103, 0.05245, 0.6618), (0.5163, 0.02575, 0.3812), (0.2259, -0.01422, 0.1937), (-0.1166, -0.06137, 0.1279), (-0.7378, -0.09893, 1.324), (-0.8036, -0.09747, 0.9927), (-0.7378, -0.09893, 0.6618), (-0.5503, -0.1031, 0.3812), (-0.2696, -0.1093, 0.1937), (-0.5345, 0.4347, 1.324), (-0.5836, 0.4801, 0.9927), (-0.5345, 0.4347, 0.6618), (-0.3947, 0.3053, 0.3812), (-0.1855, 0.1117, 0.1937), (-0.05245, 0.7103, 1.324), (-0.06183, 0.7785, 0.9927), (-0.05245, 0.7103, 0.6618), (-0.02575, 0.5163, 0.3812), (0.01422, 0.2259, 0.1937), (0.06137, -0.1166, 0.1279), (0.09893, -0.7378, 1.324), (0.09747, -0.8036, 0.9927), (0.09893, -0.7378, 0.6618), (0.1031, -0.5503, 0.3812), (0.1093, -0.2696, 0.1937), (-0.4347, -0.5345, 1.324), (-0.4801, -0.5836, 0.9927), (-0.4347, -0.5345, 0.6618), (-0.3053, -0.3947, 0.3812), (-0.1117, -0.1855, 0.1937), (-0.7103, -0.05245, 1.324), (-0.7785, -0.06183, 0.9927), (-0.7103, -0.05245, 0.6618), (-0.5163, -0.02575, 0.3812), (-0.2259, 0.01422, 0.1937), (0.1166, 0.06137, 0.1279), (0.7378, 0.09893, 1.324), (0.8036, 0.09747, 0.9927), (0.7378, 0.09893, 0.6618), (0.5503, 0.1031, 0.3812), (0.2696, 0.1093, 0.1937), (0.5345, -0.4347, 1.324), (0.5836, -0.4801, 0.9927), (0.5345, -0.4347, 0.6618), (0.3947, -0.3053, 0.3812), (0.1855, -0.1117, 0.1937), (0.05245, -0.7103, 1.324), (0.06183, -0.7785, 0.9927), (0.05245, -0.7103, 0.6618), (0.02575, -0.5163, 0.3812), (-0.01422, -0.2259, 0.1937), (-0.06137, 0.1166, 0.1279)], [], [(1, 0, 5, 6), (4, 3, 8, 9), (2, 1, 6, 7), (15, 4, 9), (3, 2, 7, 8), (9, 8, 13, 14), (7, 6, 11, 12), (15, 9, 14), (8, 7, 12, 13), (6, 5, 10, 11), (17, 16, 21, 22), (20, 19, 24, 25), (18, 17, 22, 23), (31, 20, 25), (19, 18, 23, 24), (25, 24, 29, 30), (23, 22, 27, 28), (31, 25, 30), (24, 23, 28, 29), (22, 21, 26, 27), (33, 32, 37, 38), (36, 35, 40, 41), (34, 33, 38, 39), (47, 36, 41), (35, 34, 39, 40), (41, 40, 45, 46), (39, 38, 43, 44), (47, 41, 46), (40, 39, 44, 45), (38, 37, 42, 43), (49, 48, 53, 54), (52, 51, 56, 57), (50, 49, 54, 55), (63, 52, 57), (51, 50, 55, 56), (57, 56, 61, 62), (55, 54, 59, 60), (63, 57, 62), (56, 55, 60, 61), (54, 53, 58, 59)])
_uv = me_sphere_004.uv_layers.new(name='UVMap')
_uv.uv.foreach_set('vector', [0.5556, 0.5, 0.5556, 0.625, 0.4444, 0.625, 0.4444, 0.5, 0.5556, 0.125, 0.5556, 0.25, 0.4444, 0.25, 0.4444, 0.125, 0.5556, 0.375, 0.5556, 0.5, 0.4444, 0.5, 0.4444, 0.375, 0.5, 0.0, 0.5556, 0.125, 0.4444, 0.125, 0.5556, 0.25, 0.5556, 0.375, 0.4444, 0.375, 0.4444, 0.25, 0.4444, 0.125, 0.4444, 0.25, 0.3333, 0.25, 0.3333, 0.125, 0.4444, 0.375, 0.4444, 0.5, 0.3333, 0.5, 0.3333, 0.375, 0.3889, 0.0, 0.4444, 0.125, 0.3333, 0.125, 0.4444, 0.25, 0.4444, 0.375, 0.3333, 0.375, 0.3333, 0.25, 0.4444, 0.5, 0.4444, 0.625, 0.3333, 0.625, 0.3333, 0.5, 0.5556, 0.5, 0.5556, 0.625, 0.4444, 0.625, 0.4444, 0.5, 0.5556, 0.125, 0.5556, 0.25, 0.4444, 0.25, 0.4444, 0.125, 0.5556, 0.375, 0.5556, 0.5, 0.4444, 0.5, 0.4444, 0.375, 0.5, 0.0, 0.5556, 0.125, 0.4444, 0.125, 0.5556, 0.25, 0.5556, 0.375, 0.4444, 0.375, 0.4444, 0.25, 0.4444, 0.125, 0.4444, 0.25, 0.3333, 0.25, 0.3333, 0.125, 0.4444, 0.375, 0.4444, 0.5, 0.3333, 0.5, 0.3333, 0.375, 0.3889, 0.0, 0.4444, 0.125, 0.3333, 0.125, 0.4444, 0.25, 0.4444, 0.375, 0.3333, 0.375, 0.3333, 0.25, 0.4444, 0.5, 0.4444, 0.625, 0.3333, 0.625, 0.3333, 0.5, 0.5556, 0.5, 0.5556, 0.625, 0.4444, 0.625, 0.4444, 0.5, 0.5556, 0.125, 0.5556, 0.25, 0.4444, 0.25, 0.4444, 0.125, 0.5556, 0.375, 0.5556, 0.5, 0.4444, 0.5, 0.4444, 0.375, 0.5, 0.0, 0.5556, 0.125, 0.4444, 0.125, 0.5556, 0.25, 0.5556, 0.375, 0.4444, 0.375, 0.4444, 0.25, 0.4444, 0.125, 0.4444, 0.25, 0.3333, 0.25, 0.3333, 0.125, 0.4444, 0.375, 0.4444, 0.5, 0.3333, 0.5, 0.3333, 0.375, 0.3889, 0.0, 0.4444, 0.125, 0.3333, 0.125, 0.4444, 0.25, 0.4444, 0.375, 0.3333, 0.375, 0.3333, 0.25, 0.4444, 0.5, 0.4444, 0.625, 0.3333, 0.625, 0.3333, 0.5, 0.5556, 0.5, 0.5556, 0.625, 0.4444, 0.625, 0.4444, 0.5, 0.5556, 0.125, 0.5556, 0.25, 0.4444, 0.25, 0.4444, 0.125, 0.5556, 0.375, 0.5556, 0.5, 0.4444, 0.5, 0.4444, 0.375, 0.5, 0.0, 0.5556, 0.125, 0.4444, 0.125, 0.5556, 0.25, 0.5556, 0.375, 0.4444, 0.375, 0.4444, 0.25, 0.4444, 0.125, 0.4444, 0.25, 0.3333, 0.25, 0.3333, 0.125, 0.4444, 0.375, 0.4444, 0.5, 0.3333, 0.5, 0.3333, 0.375, 0.3889, 0.0, 0.4444, 0.125, 0.3333, 0.125, 0.4444, 0.25, 0.4444, 0.375, 0.3333, 0.375, 0.3333, 0.25, 0.4444, 0.5, 0.4444, 0.625, 0.3333, 0.625, 0.3333, 0.5])
me_sphere_004.materials.append(mat_rose)
me_sphere_004.materials.append(mat_stem)
me_sphere_004.update()
me_sphere_005 = bpy.data.meshes.new('Sphere.005')
me_sphere_005.from_pydata([(-0.3589, 0.2208, 1.261), (-0.3865, 0.2497, 1.06), (-0.3589, 0.2208, 0.8597), (-0.2802, 0.1386, 0.6895), (-0.1625, 0.01557, 0.5758), (-0.04282, 0.3625, 1.261), (-0.0444, 0.403, 1.06), (-0.04282, 0.3625, 0.8597), (-0.03833, 0.247, 0.6895), (-0.03162, 0.07426, 0.5758), (0.2822, 0.274, 1.261), (0.3074, 0.3072, 1.06), (0.2822, 0.274, 0.8597), (0.2104, 0.1793, 0.6895), (0.103, 0.03759, 0.5758), (-0.0237, -0.1295, 0.5359), (-0.2208, -0.3589, 1.261), (-0.2497, -0.3865, 1.06), (-0.2208, -0.3589, 0.8597), (-0.1386, -0.2802, 0.6895), (-0.01557, -0.1625, 0.5758), (-0.3625, -0.04282, 1.261), (-0.403, -0.0444, 1.06), (-0.3625, -0.04282, 0.8597), (-0.247, -0.03833, 0.6895), (-0.07426, -0.03162, 0.5758), (-0.274, 0.2822, 1.261), (-0.3072, 0.3074, 1.06), (-0.274, 0.2822, 0.8597), (-0.1793, 0.2104, 0.6895), (-0.03759, 0.103, 0.5758), (0.1295, -0.0237, 0.5359), (0.3589, -0.2208, 1.261), (0.3865, -0.2497, 1.06), (0.3589, -0.2208, 0.8597), (0.2802, -0.1386, 0.6895), (0.1625, -0.01557, 0.5758), (0.04282, -0.3625, 1.261), (0.0444, -0.403, 1.06), (0.04282, -0.3625, 0.8597), (0.03833, -0.247, 0.6895), (0.03162, -0.07426, 0.5758), (-0.2822, -0.274, 1.261), (-0.3074, -0.3072, 1.06), (-0.2822, -0.274, 0.8597), (-0.2104, -0.1793, 0.6895), (-0.103, -0.03759, 0.5758), (0.0237, 0.1295, 0.5359), (0.2208, 0.3589, 1.261), (0.2497, 0.3865, 1.06), (0.2208, 0.3589, 0.8597), (0.1386, 0.2802, 0.6895), (0.01557, 0.1625, 0.5758), (0.3625, 0.04282, 1.261), (0.403, 0.0444, 1.06), (0.3625, 0.04282, 0.8597), (0.247, 0.03833, 0.6895), (0.07426, 0.03162, 0.5758), (0.274, -0.2822, 1.261), (0.3072, -0.3074, 1.06), (0.274, -0.2822, 0.8597), (0.1793, -0.2104, 0.6895), (0.03759, -0.103, 0.5758), (-0.1295, 0.0237, 0.5359)], [], [(1, 0, 5, 6), (4, 3, 8, 9), (2, 1, 6, 7), (15, 4, 9), (3, 2, 7, 8), (9, 8, 13, 14), (7, 6, 11, 12), (15, 9, 14), (8, 7, 12, 13), (6, 5, 10, 11), (17, 16, 21, 22), (20, 19, 24, 25), (18, 17, 22, 23), (31, 20, 25), (19, 18, 23, 24), (25, 24, 29, 30), (23, 22, 27, 28), (31, 25, 30), (24, 23, 28, 29), (22, 21, 26, 27), (33, 32, 37, 38), (36, 35, 40, 41), (34, 33, 38, 39), (47, 36, 41), (35, 34, 39, 40), (41, 40, 45, 46), (39, 38, 43, 44), (47, 41, 46), (40, 39, 44, 45), (38, 37, 42, 43), (49, 48, 53, 54), (52, 51, 56, 57), (50, 49, 54, 55), (63, 52, 57), (51, 50, 55, 56), (57, 56, 61, 62), (55, 54, 59, 60), (63, 57, 62), (56, 55, 60, 61), (54, 53, 58, 59)])
_uv = me_sphere_005.uv_layers.new(name='UVMap')
_uv.uv.foreach_set('vector', [0.5556, 0.5, 0.5556, 0.625, 0.4444, 0.625, 0.4444, 0.5, 0.5556, 0.125, 0.5556, 0.25, 0.4444, 0.25, 0.4444, 0.125, 0.5556, 0.375, 0.5556, 0.5, 0.4444, 0.5, 0.4444, 0.375, 0.5, 0.0, 0.5556, 0.125, 0.4444, 0.125, 0.5556, 0.25, 0.5556, 0.375, 0.4444, 0.375, 0.4444, 0.25, 0.4444, 0.125, 0.4444, 0.25, 0.3333, 0.25, 0.3333, 0.125, 0.4444, 0.375, 0.4444, 0.5, 0.3333, 0.5, 0.3333, 0.375, 0.3889, 0.0, 0.4444, 0.125, 0.3333, 0.125, 0.4444, 0.25, 0.4444, 0.375, 0.3333, 0.375, 0.3333, 0.25, 0.4444, 0.5, 0.4444, 0.625, 0.3333, 0.625, 0.3333, 0.5, 0.5556, 0.5, 0.5556, 0.625, 0.4444, 0.625, 0.4444, 0.5, 0.5556, 0.125, 0.5556, 0.25, 0.4444, 0.25, 0.4444, 0.125, 0.5556, 0.375, 0.5556, 0.5, 0.4444, 0.5, 0.4444, 0.375, 0.5, 0.0, 0.5556, 0.125, 0.4444, 0.125, 0.5556, 0.25, 0.5556, 0.375, 0.4444, 0.375, 0.4444, 0.25, 0.4444, 0.125, 0.4444, 0.25, 0.3333, 0.25, 0.3333, 0.125, 0.4444, 0.375, 0.4444, 0.5, 0.3333, 0.5, 0.3333, 0.375, 0.3889, 0.0, 0.4444, 0.125, 0.3333, 0.125, 0.4444, 0.25, 0.4444, 0.375, 0.3333, 0.375, 0.3333, 0.25, 0.4444, 0.5, 0.4444, 0.625, 0.3333, 0.625, 0.3333, 0.5, 0.5556, 0.5, 0.5556, 0.625, 0.4444, 0.625, 0.4444, 0.5, 0.5556, 0.125, 0.5556, 0.25, 0.4444, 0.25, 0.4444, 0.125, 0.5556, 0.375, 0.5556, 0.5, 0.4444, 0.5, 0.4444, 0.375, 0.5, 0.0, 0.5556, 0.125, 0.4444, 0.125, 0.5556, 0.25, 0.5556, 0.375, 0.4444, 0.375, 0.4444, 0.25, 0.4444, 0.125, 0.4444, 0.25, 0.3333, 0.25, 0.3333, 0.125, 0.4444, 0.375, 0.4444, 0.5, 0.3333, 0.5, 0.3333, 0.375, 0.3889, 0.0, 0.4444, 0.125, 0.3333, 0.125, 0.4444, 0.25, 0.4444, 0.375, 0.3333, 0.375, 0.3333, 0.25, 0.4444, 0.5, 0.4444, 0.625, 0.3333, 0.625, 0.3333, 0.5, 0.5556, 0.5, 0.5556, 0.625, 0.4444, 0.625, 0.4444, 0.5, 0.5556, 0.125, 0.5556, 0.25, 0.4444, 0.25, 0.4444, 0.125, 0.5556, 0.375, 0.5556, 0.5, 0.4444, 0.5, 0.4444, 0.375, 0.5, 0.0, 0.5556, 0.125, 0.4444, 0.125, 0.5556, 0.25, 0.5556, 0.375, 0.4444, 0.375, 0.4444, 0.25, 0.4444, 0.125, 0.4444, 0.25, 0.3333, 0.25, 0.3333, 0.125, 0.4444, 0.375, 0.4444, 0.5, 0.3333, 0.5, 0.3333, 0.375, 0.3889, 0.0, 0.4444, 0.125, 0.3333, 0.125, 0.4444, 0.25, 0.4444, 0.375, 0.3333, 0.375, 0.3333, 0.25, 0.4444, 0.5, 0.4444, 0.625, 0.3333, 0.625, 0.3333, 0.5])
me_sphere_005.materials.append(mat_rose)
me_sphere_005.update()
me_cube_003 = bpy.data.meshes.new('Cube.003')
me_cube_003.from_pydata([(-0.2347, -0.2347, -4.816), (-0.2347, -0.2347, 1.0), (-0.2347, 0.2347, -4.816), (-0.2347, 0.2347, 1.0), (0.2347, -0.2347, -4.816), (0.2347, -0.2347, 1.0), (0.2347, 0.2347, -4.816), (0.2347, 0.2347, 1.0), (-0.2347, 0.4871, -1.894), (-0.2347, 0.9564, -1.894), (0.2347, 0.9564, -1.894), (0.2347, 0.4871, -1.894), (-0.2347, 0.2347, -4.816), (-0.2347, 0.2347, 1.0), (0.2347, 0.2347, -4.816), (0.2347, 0.2347, 1.0), (-0.2347, 0.9564, -1.894), (0.2347, 0.9564, -1.894)], [], [(8, 1, 3, 9), (9, 3, 7, 10), (10, 7, 5, 11), (11, 5, 1, 8), (2, 6, 4, 0), (7, 3, 1, 5), (4, 11, 8, 0), (6, 10, 11, 4), (2, 9, 10, 6), (0, 8, 9, 2), (16, 13, 15, 17), (12, 16, 17, 14)])
_k = {(0, 2): 1.0, (1, 3): 1.0, (2, 6): 1.0, (3, 7): 1.0, (4, 6): 1.0, (5, 7): 1.0, (0, 4): 1.0, (1, 5): 1.0, (12, 14): 1.0, (13, 15): 1.0}
me_cube_003.attributes.new('crease_edge', 'FLOAT', 'EDGE').data.foreach_set('value', [_k.get((min(e.vertices), max(e.vertices)), 0.0) for e in me_cube_003.edges])
_uv = me_cube_003.uv_layers.new(name='UVMap')
_uv.uv.foreach_set('vector', [0.5006, 0.0, 0.625, 0.0, 0.625, 0.25, 0.5006, 0.25, 0.5006, 0.25, 0.625, 0.25, 0.625, 0.5, 0.5006, 0.5, 0.5006, 0.5, 0.625, 0.5, 0.625, 0.75, 0.5006, 0.75, 0.5006, 0.75, 0.625, 0.75, 0.625, 1.0, 0.5006, 1.0, 0.125, 0.5, 0.375, 0.5, 0.375, 0.75, 0.125, 0.75, 0.625, 0.5, 0.875, 0.5, 0.875, 0.75, 0.625, 0.75, 0.375, 0.75, 0.5006, 0.75, 0.5006, 1.0, 0.375, 1.0, 0.375, 0.5, 0.5006, 0.5, 0.5006, 0.75, 0.375, 0.75, 0.375, 0.25, 0.5006, 0.25, 0.5006, 0.5, 0.375, 0.5, 0.375, 0.0, 0.5006, 0.0, 0.5006, 0.25, 0.375, 0.25, 0.5006, 0.25, 0.625, 0.25, 0.625, 0.5, 0.5006, 0.5, 0.375, 0.25, 0.5006, 0.25, 0.5006, 0.5, 0.375, 0.5])
me_cube_003.materials.append(mat_stem)
me_cube_003.update()
me_cube_004 = bpy.data.meshes.new('Cube.004')
me_cube_004.from_pydata([(-0.2347, -0.5697, -0.1406), (-0.1596, -2.013, 4.985), (0.2347, -0.5697, -0.1406), (0.1634, -1.792, 5.402), (-0.2347, -2.443, 2.214), (0.2347, -2.443, 2.214), (0.01783, 0.3131, 0.05214), (0.01413, -0.7151, 6.148), (0.01783, -1.561, 2.407), (-0.2142, -2.758, 4.028), (0.2152, -2.758, 4.028), (0.01682, -1.95, 4.204)], [], [(11, 7, 3, 10), (6, 8, 5, 2), (0, 4, 8, 6), (9, 1, 7, 11), (4, 9, 11, 8), (8, 11, 10, 5)])
_k = {(2, 6): 1.0, (1, 7): 1.0, (0, 6): 1.0, (3, 7): 1.0}
me_cube_004.attributes.new('crease_edge', 'FLOAT', 'EDGE').data.foreach_set('value', [_k.get((min(e.vertices), max(e.vertices)), 0.0) for e in me_cube_004.edges])
_uv = me_cube_004.uv_layers.new(name='UVMap')
_uv.uv.foreach_set('vector', [0.5773, 0.3845, 0.625, 0.3845, 0.625, 0.5, 0.5773, 0.5, 0.375, 0.3845, 0.5006, 0.3845, 0.5006, 0.5, 0.375, 0.5, 0.375, 0.25, 0.5006, 0.25, 0.5006, 0.3845, 0.375, 0.3845, 0.5773, 0.25, 0.625, 0.25, 0.625, 0.3845, 0.5773, 0.3845, 0.5006, 0.25, 0.5773, 0.25, 0.5773, 0.3845, 0.5006, 0.3845, 0.5006, 0.3845, 0.5773, 0.3845, 0.5773, 0.5, 0.5006, 0.5])
me_cube_004.materials.append(mat_leaf)
me_cube_004.update()
me_cube_005 = bpy.data.meshes.new('Cube.005')
me_cube_005.from_pydata([(-1.954, -1.954, -4.451), (-1.134, -1.154, 1.0), (-1.954, 1.954, -4.451), (-1.134, 1.154, 1.0), (1.954, -1.954, -4.451), (1.134, -1.154, 1.0), (1.954, 1.954, -4.451), (1.134, 1.154, 1.0), (-0.4641, -0.5122, 0.01506), (-0.4641, 0.4161, 0.01506), (0.4641, 0.4161, 0.01506), (0.4641, -0.5122, 0.01506), (-0.7391, 0.7157, -0.7942), (0.7391, 0.7157, -0.7942), (0.7391, -0.7625, -0.7942), (-0.7391, -0.7625, -0.7942), (-1.885, -1.906, 1.0), (-1.885, 1.906, 1.0), (1.885, 1.906, 1.0), (1.885, -1.906, 1.0), (-0.7384, -0.7518, 0.2109), (-0.7384, 0.7518, 0.2109), (0.7384, 0.7518, 0.2109), (0.7384, -0.7518, 0.2109)], [], [(8, 16, 17, 9), (9, 17, 18, 10), (10, 18, 19, 11), (11, 19, 16, 8), (2, 6, 4, 0), (1, 5, 23, 20), (14, 11, 8, 15), (13, 10, 11, 14), (12, 9, 10, 13), (15, 8, 9, 12), (0, 15, 12, 2), (2, 12, 13, 6), (6, 13, 14, 4), (4, 14, 15, 0), (1, 3, 17, 16), (3, 7, 18, 17), (7, 5, 19, 18), (5, 1, 16, 19), (22, 21, 20, 23), (7, 3, 21, 22), (5, 7, 22, 23), (3, 1, 20, 21)])
_uv = me_cube_005.uv_layers.new(name='UVMap')
_uv.uv.foreach_set('vector', [0.5019, 0.0, 0.625, 0.0, 0.625, 0.25, 0.5019, 0.25, 0.5019, 0.25, 0.625, 0.25, 0.625, 0.5, 0.5019, 0.5, 0.5019, 0.5, 0.625, 0.5, 0.625, 0.75, 0.5019, 0.75, 0.5019, 0.75, 0.625, 0.75, 0.625, 1.0, 0.5019, 1.0, 0.125, 0.5, 0.375, 0.5, 0.375, 0.75, 0.125, 0.75, 0.8252, 0.7007, 0.6748, 0.7007, 0.6748, 0.7007, 0.8252, 0.7007, 0.4368, 0.75, 0.5019, 0.75, 0.5019, 1.0, 0.4368, 1.0, 0.4368, 0.5, 0.5019, 0.5, 0.5019, 0.75, 0.4368, 0.75, 0.4368, 0.25, 0.5019, 0.25, 0.5019, 0.5, 0.4368, 0.5, 0.4368, 0.0, 0.5019, 0.0, 0.5019, 0.25, 0.4368, 0.25, 0.375, 0.0, 0.4368, 0.0, 0.4368, 0.25, 0.375, 0.25, 0.375, 0.25, 0.4368, 0.25, 0.4368, 0.5, 0.375, 0.5, 0.375, 0.5, 0.4368, 0.5, 0.4368, 0.75, 0.375, 0.75, 0.375, 0.75, 0.4368, 0.75, 0.4368, 1.0, 0.375, 1.0, 0.8252, 0.7007, 0.8252, 0.5493, 0.875, 0.5, 0.875, 0.75, 0.8252, 0.5493, 0.6748, 0.5493, 0.625, 0.5, 0.875, 0.5, 0.6748, 0.5493, 0.6748, 0.7007, 0.625, 0.75, 0.625, 0.5, 0.6748, 0.7007, 0.8252, 0.7007, 0.875, 0.75, 0.625, 0.75, 0.6748, 0.5493, 0.8252, 0.5493, 0.8252, 0.7007, 0.6748, 0.7007, 0.6748, 0.5493, 0.8252, 0.5493, 0.8252, 0.5493, 0.6748, 0.5493, 0.6748, 0.7007, 0.6748, 0.5493, 0.6748, 0.5493, 0.6748, 0.7007, 0.8252, 0.5493, 0.8252, 0.7007, 0.8252, 0.7007, 0.8252, 0.5493])
me_cube_005.materials.append(mat_vase)
me_cube_005.update()
me_cylinder = bpy.data.meshes.new('Cylinder')
me_cylinder.from_pydata([(0.0, 1.0, -1.0), (0.0, 1.0, 1.0), (0.1951, 0.9808, -1.0), (0.1951, 0.9808, 1.0), (0.3827, 0.9239, -1.0), (0.3827, 0.9239, 1.0), (0.5556, 0.8315, -1.0), (0.5556, 0.8315, 1.0), (0.7071, 0.7071, -1.0), (0.7071, 0.7071, 1.0), (0.8315, 0.5556, -1.0), (0.8315, 0.5556, 1.0), (0.9239, 0.3827, -1.0), (0.9239, 0.3827, 1.0), (0.9808, 0.1951, -1.0), (0.9808, 0.1951, 1.0), (1.0, 0.0, -1.0), (1.0, 0.0, 1.0), (0.9808, -0.1951, -1.0), (0.9808, -0.1951, 1.0), (0.9239, -0.3827, -1.0), (0.9239, -0.3827, 1.0), (0.8315, -0.5556, -1.0), (0.8315, -0.5556, 1.0), (0.7071, -0.7071, -1.0), (0.7071, -0.7071, 1.0), (0.5556, -0.8315, -1.0), (0.5556, -0.8315, 1.0), (0.3827, -0.9239, -1.0), (0.3827, -0.9239, 1.0), (0.1951, -0.9808, -1.0), (0.1951, -0.9808, 1.0), (0.0, -1.0, -1.0), (0.0, -1.0, 1.0), (-0.1951, -0.9808, -1.0), (-0.1951, -0.9808, 1.0), (-0.3827, -0.9239, -1.0), (-0.3827, -0.9239, 1.0), (-0.5556, -0.8315, -1.0), (-0.5556, -0.8315, 1.0), (-0.7071, -0.7071, -1.0), (-0.7071, -0.7071, 1.0), (-0.8315, -0.5556, -1.0), (-0.8315, -0.5556, 1.0), (-0.9239, -0.3827, -1.0), (-0.9239, -0.3827, 1.0), (-0.9808, -0.1951, -1.0), (-0.9808, -0.1951, 1.0), (-1.0, 0.0, -1.0), (-1.0, 0.0, 1.0), (-0.9808, 0.1951, -1.0), (-0.9808, 0.1951, 1.0), (-0.9239, 0.3827, -1.0), (-0.9239, 0.3827, 1.0), (-0.8315, 0.5556, -1.0), (-0.8315, 0.5556, 1.0), (-0.7071, 0.7071, -1.0), (-0.7071, 0.7071, 1.0), (-0.5556, 0.8315, -1.0), (-0.5556, 0.8315, 1.0), (-0.3827, 0.9239, -1.0), (-0.3827, 0.9239, 1.0), (-0.1951, 0.9808, -1.0), (-0.1951, 0.9808, 1.0)], [], [(0, 1, 3, 2), (2, 3, 5, 4), (4, 5, 7, 6), (6, 7, 9, 8), (8, 9, 11, 10), (10, 11, 13, 12), (12, 13, 15, 14), (14, 15, 17, 16), (16, 17, 19, 18), (18, 19, 21, 20), (20, 21, 23, 22), (22, 23, 25, 24), (24, 25, 27, 26), (26, 27, 29, 28), (28, 29, 31, 30), (30, 31, 33, 32), (32, 33, 35, 34), (34, 35, 37, 36), (36, 37, 39, 38), (38, 39, 41, 40), (40, 41, 43, 42), (42, 43, 45, 44), (44, 45, 47, 46), (46, 47, 49, 48), (48, 49, 51, 50), (50, 51, 53, 52), (52, 53, 55, 54), (54, 55, 57, 56), (56, 57, 59, 58), (58, 59, 61, 60), (3, 1, 63, 61, 59, 57, 55, 53, 51, 49, 47, 45, 43, 41, 39, 37, 35, 33, 31, 29, 27, 25, 23, 21, 19, 17, 15, 13, 11, 9, 7, 5), (60, 61, 63, 62), (62, 63, 1, 0), (0, 2, 4, 6, 8, 10, 12, 14, 16, 18, 20, 22, 24, 26, 28, 30, 32, 34, 36, 38, 40, 42, 44, 46, 48, 50, 52, 54, 56, 58, 60, 62)])
_uv = me_cylinder.uv_layers.new(name='UVMap')
_uv.uv.foreach_set('vector', [1.0, 0.5, 1.0, 1.0, 0.9688, 1.0, 0.9688, 0.5, 0.9688, 0.5, 0.9688, 1.0, 0.9375, 1.0, 0.9375, 0.5, 0.9375, 0.5, 0.9375, 1.0, 0.9062, 1.0, 0.9062, 0.5, 0.9062, 0.5, 0.9062, 1.0, 0.875, 1.0, 0.875, 0.5, 0.875, 0.5, 0.875, 1.0, 0.8438, 1.0, 0.8438, 0.5, 0.8438, 0.5, 0.8438, 1.0, 0.8125, 1.0, 0.8125, 0.5, 0.8125, 0.5, 0.8125, 1.0, 0.7812, 1.0, 0.7812, 0.5, 0.7812, 0.5, 0.7812, 1.0, 0.75, 1.0, 0.75, 0.5, 0.75, 0.5, 0.75, 1.0, 0.7188, 1.0, 0.7188, 0.5, 0.7188, 0.5, 0.7188, 1.0, 0.6875, 1.0, 0.6875, 0.5, 0.6875, 0.5, 0.6875, 1.0, 0.6562, 1.0, 0.6562, 0.5, 0.6562, 0.5, 0.6562, 1.0, 0.625, 1.0, 0.625, 0.5, 0.625, 0.5, 0.625, 1.0, 0.5938, 1.0, 0.5938, 0.5, 0.5938, 0.5, 0.5938, 1.0, 0.5625, 1.0, 0.5625, 0.5, 0.5625, 0.5, 0.5625, 1.0, 0.5312, 1.0, 0.5312, 0.5, 0.5312, 0.5, 0.5312, 1.0, 0.5, 1.0, 0.5, 0.5, 0.5, 0.5, 0.5, 1.0, 0.4688, 1.0, 0.4688, 0.5, 0.4688, 0.5, 0.4688, 1.0, 0.4375, 1.0, 0.4375, 0.5, 0.4375, 0.5, 0.4375, 1.0, 0.4062, 1.0, 0.4062, 0.5, 0.4062, 0.5, 0.4062, 1.0, 0.375, 1.0, 0.375, 0.5, 0.375, 0.5, 0.375, 1.0, 0.3438, 1.0, 0.3438, 0.5, 0.3438, 0.5, 0.3438, 1.0, 0.3125, 1.0, 0.3125, 0.5, 0.3125, 0.5, 0.3125, 1.0, 0.2812, 1.0, 0.2812, 0.5, 0.2812, 0.5, 0.2812, 1.0, 0.25, 1.0, 0.25, 0.5, 0.25, 0.5, 0.25, 1.0, 0.2188, 1.0, 0.2188, 0.5, 0.2188, 0.5, 0.2188, 1.0, 0.1875, 1.0, 0.1875, 0.5, 0.1875, 0.5, 0.1875, 1.0, 0.1562, 1.0, 0.1562, 0.5, 0.1562, 0.5, 0.1562, 1.0, 0.125, 1.0, 0.125, 0.5, 0.125, 0.5, 0.125, 1.0, 0.09375, 1.0, 0.09375, 0.5, 0.09375, 0.5, 0.09375, 1.0, 0.0625, 1.0, 0.0625, 0.5, 0.2968, 0.4854, 0.25, 0.49, 0.2032, 0.4854, 0.1582, 0.4717, 0.1167, 0.4496, 0.08029, 0.4197, 0.05045, 0.3833, 0.02827, 0.3418, 0.01461, 0.2968, 0.01, 0.25, 0.01461, 0.2032, 0.02827, 0.1582, 0.05045, 0.1167, 0.08029, 0.08029, 0.1167, 0.05045, 0.1582, 0.02827, 0.2032, 0.01461, 0.25, 0.01, 0.2968, 0.01461, 0.3418, 0.02827, 0.3833, 0.05045, 0.4197, 0.08029, 0.4496, 0.1167, 0.4717, 0.1582, 0.4854, 0.2032, 0.49, 0.25, 0.4854, 0.2968, 0.4717, 0.3418, 0.4496, 0.3833, 0.4197, 0.4197, 0.3833, 0.4496, 0.3418, 0.4717, 0.0625, 0.5, 0.0625, 1.0, 0.03125, 1.0, 0.03125, 0.5, 0.03125, 0.5, 0.03125, 1.0, 0.0, 1.0, 0.0, 0.5, 0.75, 0.49, 0.7968, 0.4854, 0.8418, 0.4717, 0.8833, 0.4496, 0.9197, 0.4197, 0.9496, 0.3833, 0.9717, 0.3418, 0.9854, 0.2968, 0.99, 0.25, 0.9854, 0.2032, 0.9717, 0.1582, 0.9496, 0.1167, 0.9197, 0.08029, 0.8833, 0.05045, 0.8418, 0.02827, 0.7968, 0.01461, 0.75, 0.01, 0.7032, 0.01461, 0.6582, 0.02827, 0.6167, 0.05045, 0.5803, 0.08029, 0.5504, 0.1167, 0.5283, 0.1582, 0.5146, 0.2032, 0.51, 0.25, 0.5146, 0.2968, 0.5283, 0.3418, 0.5504, 0.3833, 0.5803, 0.4197, 0.6167, 0.4496, 0.6582, 0.4717, 0.7032, 0.4854])
me_cylinder.materials.append(mat_dirt)
me_cylinder.update()

# ---- objects
ob_petals1 = bpy.data.objects.new('Petals1', me_sphere)
ob_empty = bpy.data.objects.new('Empty', None)
ob_petals2 = bpy.data.objects.new('Petals2', me_sphere_001)
ob_petals3 = bpy.data.objects.new('Petals3', me_sphere_002)
ob_cube = bpy.data.objects.new('Cube', me_cube_001)
ob_cube_001 = bpy.data.objects.new('Cube.001', me_cube_002)
ob_petals1_001 = bpy.data.objects.new('Petals1.001', me_sphere_003)
ob_empty_001 = bpy.data.objects.new('Empty.001', None)
ob_petals2_001 = bpy.data.objects.new('Petals2.001', me_sphere_004)
ob_petals3_001 = bpy.data.objects.new('Petals3.001', me_sphere_005)
ob_cube_002 = bpy.data.objects.new('Cube.002', me_cube_003)
ob_cube_003 = bpy.data.objects.new('Cube.003', me_cube_004)
ob_cube_004 = bpy.data.objects.new('Cube.004', me_cube_005)
ob_cylinder = bpy.data.objects.new('Cylinder', me_cylinder)

# ---- transforms, parenting, visibility, modifiers, constraints
ob_petals1.location = (-0.004508, 0.1322, 1.496)
ob_petals1.rotation_euler = (0.2777, 6.087e-17, 8.507e-18)
_m = ob_petals1.modifiers.new('Solidify', 'SOLIDIFY')
_m.thickness = 0.2
_m = ob_petals1.modifiers.new('Subdivision', 'SUBSURF')
_m.levels = 2
_c = ob_petals1.constraints.new('CHILD_OF'); _c.name = 'Child Of'
_c.target = ob_cube
_c.set_inverse_pending = False
_c.inverse_matrix = ((1.0, -0.0, 0.0, -0.0), (-0.0, 1.0, -0.0, 0.0), (0.0, -0.0, 1.0, -1.018), (-0.0, 0.0, -0.0, 1.0))
ob_empty.location = (0.0, 0.0, 0.001114)
ob_empty.rotation_euler = (0.0, 0.0, 1.571)
ob_petals2.location = (-0.00586, 0.1719, 1.51)
ob_petals2.rotation_euler = (0.2777, 6.087e-17, 8.507e-18)
_m = ob_petals2.modifiers.new('Solidify', 'SOLIDIFY')
_m.thickness = 0.2
_m = ob_petals2.modifiers.new('Subdivision', 'SUBSURF')
_m.levels = 2
_c = ob_petals2.constraints.new('CHILD_OF'); _c.name = 'Child Of'
_c.target = ob_cube
_c.set_inverse_pending = False
_c.inverse_matrix = ((1.0, -0.0, 0.0, -0.0), (-0.0, 1.0, -0.0, 0.0), (0.0, -0.0, 1.0, -1.018), (-0.0, 0.0, -0.0, 1.0))
ob_petals3.location = (-0.00586, 0.1719, 1.51)
ob_petals3.rotation_euler = (0.2777, 6.087e-17, 8.507e-18)
_m = ob_petals3.modifiers.new('Solidify', 'SOLIDIFY')
_m.thickness = 0.2
_m = ob_petals3.modifiers.new('Subdivision', 'SUBSURF')
_m.levels = 2
_c = ob_petals3.constraints.new('CHILD_OF'); _c.name = 'Child Of'
_c.target = ob_cube
_c.set_inverse_pending = False
_c.inverse_matrix = ((1.0, -0.0, 0.0, -0.0), (-0.0, 1.0, -0.0, 0.0), (0.0, -0.0, 1.0, -1.018), (-0.0, 0.0, -0.0, 1.0))
ob_cube.location = (-1.728e-09, 0.04694, 0.4336)
ob_cube.rotation_euler = (-0.1991, -0.02819, 0.006763)
ob_cube.scale = (0.02965, 0.02253, 0.02893)
_m = ob_cube.modifiers.new('Subdivision', 'SUBSURF')
_m.levels = 2
ob_cube_001.location = (-1.728e-09, 0.04034, 0.2858)
ob_cube_001.rotation_euler = (-1.082, -1.961e-16, 1.178e-16)
ob_cube_001.scale = (0.07652, 0.02397, 0.02565)
_m = ob_cube_001.modifiers.new('Subdivision', 'SUBSURF')
_m.levels = 2
ob_petals1_001.location = (2.655e-07, 0.1403, 1.48)
ob_petals1_001.rotation_euler = (-0.1522, 1.865e-08, 3.142)
_m = ob_petals1_001.modifiers.new('Solidify', 'SOLIDIFY')
_m.thickness = 0.2
_m = ob_petals1_001.modifiers.new('Subdivision', 'SUBSURF')
_m.levels = 2
_c = ob_petals1_001.constraints.new('CHILD_OF'); _c.name = 'Child Of'
_c.target = ob_cube_002
_c.set_inverse_pending = False
_c.inverse_matrix = ((1.0, -0.0, 0.0, -0.0), (-0.0, 1.0, -0.0, 0.0), (0.0, -0.0, 1.0, -1.018), (-0.0, 0.0, -0.0, 1.0))
ob_empty_001.location = (-6.789e-08, -0.006802, 0.001114)
ob_empty_001.rotation_euler = (0.0, -0.0, 4.712)
ob_petals2_001.location = (2.743e-07, 0.1669, 1.486)
ob_petals2_001.rotation_euler = (-0.1522, 1.865e-08, 3.142)
_m = ob_petals2_001.modifiers.new('Solidify', 'SOLIDIFY')
_m.thickness = 0.2
_m = ob_petals2_001.modifiers.new('Subdivision', 'SUBSURF')
_m.levels = 2
_c = ob_petals2_001.constraints.new('CHILD_OF'); _c.name = 'Child Of'
_c.target = ob_cube_002
_c.set_inverse_pending = False
_c.inverse_matrix = ((1.0, -0.0, 0.0, -0.0), (-0.0, 1.0, -0.0, 0.0), (0.0, -0.0, 1.0, -1.018), (-0.0, 0.0, -0.0, 1.0))
ob_petals3_001.location = (2.699e-07, 0.1536, 1.483)
ob_petals3_001.rotation_euler = (-0.1522, 1.865e-08, 3.142)
_m = ob_petals3_001.modifiers.new('Solidify', 'SOLIDIFY')
_m.thickness = 0.2
_m = ob_petals3_001.modifiers.new('Subdivision', 'SUBSURF')
_m.levels = 2
_c = ob_petals3_001.constraints.new('CHILD_OF'); _c.name = 'Child Of'
_c.target = ob_cube_002
_c.set_inverse_pending = False
_c.inverse_matrix = ((1.0, -0.0, 0.0, -0.0), (-0.0, 1.0, -0.0, 0.0), (0.0, -0.0, 1.0, -1.018), (-0.0, 0.0, -0.0, 1.0))
ob_cube_002.location = (2.399e-10, -0.01158, 0.3815)
ob_cube_002.rotation_euler = (-0.2804, 0.02588, 3.062)
ob_cube_002.scale = (0.01754, 0.01536, 0.01569)
_m = ob_cube_002.modifiers.new('Subdivision', 'SUBSURF')
_m.levels = 2
ob_cube_003.location = (-4.769e-09, -0.004767, 0.2858)
ob_cube_003.rotation_euler = (-1.184, 0.007141, 3.153)
ob_cube_003.scale = (0.09655, 0.02694, 0.02975)
_m = ob_cube_003.modifiers.new('Subdivision', 'SUBSURF')
_m.levels = 2
ob_cube_004.location = (-1.431e-09, 0.01732, 0.2904)
ob_cube_004.scale = (0.04549, 0.04875, 0.04036)
_m = ob_cube_004.modifiers.new('Subdivision', 'SUBSURF')
_m.levels = 3
_m.render_levels = 3
ob_cylinder.location = (-2.971e-10, 0.01759, 0.3054)
ob_cylinder.scale = (0.03714, 0.03646, 0.004403)

# ---- collection membership
col_collection.objects.link(ob_petals1)
col_collection.objects.link(ob_empty)
col_collection.objects.link(ob_petals2)
col_collection.objects.link(ob_petals3)
col_collection.objects.link(ob_cube)
col_collection.objects.link(ob_cube_001)
col_collection.objects.link(ob_petals1_001)
col_collection.objects.link(ob_empty_001)
col_collection.objects.link(ob_petals2_001)
col_collection.objects.link(ob_petals3_001)
col_collection.objects.link(ob_cube_002)
col_collection.objects.link(ob_cube_003)
col_collection.objects.link(ob_cube_004)
col_collection.objects.link(ob_cylinder)

# ---- scene / render settings (as saved in the file)
scene.frame_start = 1; scene.frame_end = 250; scene.frame_set(1)
scene.render.engine = 'BLENDER_EEVEE_NEXT'
bpy.context.view_layer.update()

# ---- added for rendering (the .blend has no active camera and no usable light): camera, sun
cam_auto = bpy.data.cameras.new('AutoCamera')
cam_auto.lens = 50.0
cam_auto.sensor_width = 36.0
cam_auto.clip_end = 1000.0
ob_auto_camera = bpy.data.objects.new('AutoCamera', cam_auto)
scene.collection.objects.link(ob_auto_camera)
ob_auto_camera.location = (0.511577, -0.611135, 0.709805)
ob_auto_camera.rotation_euler = (1.09748, -7.21219e-08, 0.694738)
scene.camera = ob_auto_camera
light_auto_sun = bpy.data.lights.new('AutoSun', 'SUN')
light_auto_sun.energy = 3.0
light_auto_sun.angle = 0.0523599
ob_auto_sun = bpy.data.objects.new('AutoSun', light_auto_sun)
scene.collection.objects.link(ob_auto_sun)
ob_auto_sun.rotation_euler = (0.872665, 0.174533, 0.523599)
bpy.context.view_layer.update()
